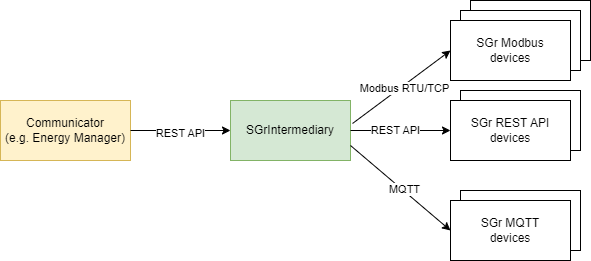

The diagram above was exported from draw.io. Its source (the exported page's mxGraphModel, read from the mxfile embedded in the PNG):
<mxGraphModel dx="1102" dy="892" grid="1" gridSize="10" guides="1" tooltips="1" connect="1" arrows="1" fold="1" page="1" pageScale="1" pageWidth="850" pageHeight="1100" math="0" shadow="0">
  <root>
    <mxCell id="0" />
    <mxCell id="1" parent="0" />
    <mxCell id="0-FZkDZrjK6CXhMYPJxJ-13" value="" style="rounded=0;whiteSpace=wrap;html=1;" vertex="1" parent="1">
      <mxGeometry x="500" y="180" width="120" height="60" as="geometry" />
    </mxCell>
    <mxCell id="0-FZkDZrjK6CXhMYPJxJ-12" value="" style="rounded=0;whiteSpace=wrap;html=1;" vertex="1" parent="1">
      <mxGeometry x="490" y="370" width="120" height="60" as="geometry" />
    </mxCell>
    <mxCell id="0-FZkDZrjK6CXhMYPJxJ-10" value="" style="rounded=0;whiteSpace=wrap;html=1;" vertex="1" parent="1">
      <mxGeometry x="490" y="270" width="120" height="60" as="geometry" />
    </mxCell>
    <mxCell id="0-FZkDZrjK6CXhMYPJxJ-11" value="" style="rounded=0;whiteSpace=wrap;html=1;" vertex="1" parent="1">
      <mxGeometry x="490" y="190" width="120" height="60" as="geometry" />
    </mxCell>
    <mxCell id="0-FZkDZrjK6CXhMYPJxJ-1" value="Communicator&lt;div&gt;(e.g. Energy Manager)&lt;/div&gt;" style="rounded=0;whiteSpace=wrap;html=1;fillColor=#fff2cc;strokeColor=#d6b656;" vertex="1" parent="1">
      <mxGeometry x="30" y="280" width="130" height="60" as="geometry" />
    </mxCell>
    <mxCell id="0-FZkDZrjK6CXhMYPJxJ-2" value="SGrIntermediary" style="rounded=0;whiteSpace=wrap;html=1;fillColor=#d5e8d4;strokeColor=#82b366;" vertex="1" parent="1">
      <mxGeometry x="260" y="280" width="120" height="60" as="geometry" />
    </mxCell>
    <mxCell id="0-FZkDZrjK6CXhMYPJxJ-3" value="SGr Modbus&lt;div&gt;devices&lt;/div&gt;" style="rounded=0;whiteSpace=wrap;html=1;" vertex="1" parent="1">
      <mxGeometry x="480" y="200" width="120" height="60" as="geometry" />
    </mxCell>
    <mxCell id="0-FZkDZrjK6CXhMYPJxJ-4" value="SGr REST API&lt;div&gt;devices&lt;/div&gt;" style="rounded=0;whiteSpace=wrap;html=1;" vertex="1" parent="1">
      <mxGeometry x="480" y="280" width="120" height="60" as="geometry" />
    </mxCell>
    <mxCell id="0-FZkDZrjK6CXhMYPJxJ-5" value="SGr MQTT&lt;div&gt;devices&lt;/div&gt;" style="rounded=0;whiteSpace=wrap;html=1;" vertex="1" parent="1">
      <mxGeometry x="480" y="380" width="120" height="60" as="geometry" />
    </mxCell>
    <mxCell id="0-FZkDZrjK6CXhMYPJxJ-6" value="" style="endArrow=classic;html=1;rounded=0;exitX=1;exitY=0.5;exitDx=0;exitDy=0;entryX=0;entryY=0.5;entryDx=0;entryDy=0;" edge="1" parent="1" source="0-FZkDZrjK6CXhMYPJxJ-1" target="0-FZkDZrjK6CXhMYPJxJ-2">
      <mxGeometry width="50" height="50" relative="1" as="geometry">
        <mxPoint x="400" y="480" as="sourcePoint" />
        <mxPoint x="450" y="430" as="targetPoint" />
      </mxGeometry>
    </mxCell>
    <mxCell id="0-FZkDZrjK6CXhMYPJxJ-18" value="REST API" style="edgeLabel;html=1;align=center;verticalAlign=middle;resizable=0;points=[];" vertex="1" connectable="0" parent="0-FZkDZrjK6CXhMYPJxJ-6">
      <mxGeometry x="-0.02" y="-2" relative="1" as="geometry">
        <mxPoint as="offset" />
      </mxGeometry>
    </mxCell>
    <mxCell id="0-FZkDZrjK6CXhMYPJxJ-7" value="" style="endArrow=classic;html=1;rounded=0;exitX=1.017;exitY=0.383;exitDx=0;exitDy=0;exitPerimeter=0;" edge="1" parent="1" source="0-FZkDZrjK6CXhMYPJxJ-2">
      <mxGeometry width="50" height="50" relative="1" as="geometry">
        <mxPoint x="430" y="280" as="sourcePoint" />
        <mxPoint x="480" y="230" as="targetPoint" />
      </mxGeometry>
    </mxCell>
    <mxCell id="0-FZkDZrjK6CXhMYPJxJ-14" value="Modbus RTU/TCP" style="edgeLabel;html=1;align=center;verticalAlign=middle;resizable=0;points=[];" vertex="1" connectable="0" parent="0-FZkDZrjK6CXhMYPJxJ-7">
      <mxGeometry x="-0.0184" relative="1" as="geometry">
        <mxPoint x="3" as="offset" />
      </mxGeometry>
    </mxCell>
    <mxCell id="0-FZkDZrjK6CXhMYPJxJ-8" value="" style="endArrow=classic;html=1;rounded=0;" edge="1" parent="1" target="0-FZkDZrjK6CXhMYPJxJ-4">
      <mxGeometry width="50" height="50" relative="1" as="geometry">
        <mxPoint x="380" y="310" as="sourcePoint" />
        <mxPoint x="430" y="260" as="targetPoint" />
      </mxGeometry>
    </mxCell>
    <mxCell id="0-FZkDZrjK6CXhMYPJxJ-15" value="REST API" style="edgeLabel;html=1;align=center;verticalAlign=middle;resizable=0;points=[];" vertex="1" connectable="0" parent="0-FZkDZrjK6CXhMYPJxJ-8">
      <mxGeometry x="-0.12" y="1" relative="1" as="geometry">
        <mxPoint as="offset" />
      </mxGeometry>
    </mxCell>
    <mxCell id="0-FZkDZrjK6CXhMYPJxJ-9" value="" style="endArrow=classic;html=1;rounded=0;exitX=1;exitY=0.75;exitDx=0;exitDy=0;entryX=0;entryY=0.5;entryDx=0;entryDy=0;" edge="1" parent="1" source="0-FZkDZrjK6CXhMYPJxJ-2" target="0-FZkDZrjK6CXhMYPJxJ-5">
      <mxGeometry width="50" height="50" relative="1" as="geometry">
        <mxPoint x="310" y="480" as="sourcePoint" />
        <mxPoint x="360" y="430" as="targetPoint" />
      </mxGeometry>
    </mxCell>
    <mxCell id="0-FZkDZrjK6CXhMYPJxJ-16" value="MQTT" style="edgeLabel;html=1;align=center;verticalAlign=middle;resizable=0;points=[];" vertex="1" connectable="0" parent="0-FZkDZrjK6CXhMYPJxJ-9">
      <mxGeometry x="0.0612" y="1" relative="1" as="geometry">
        <mxPoint y="-1" as="offset" />
      </mxGeometry>
    </mxCell>
  </root>
</mxGraphModel>